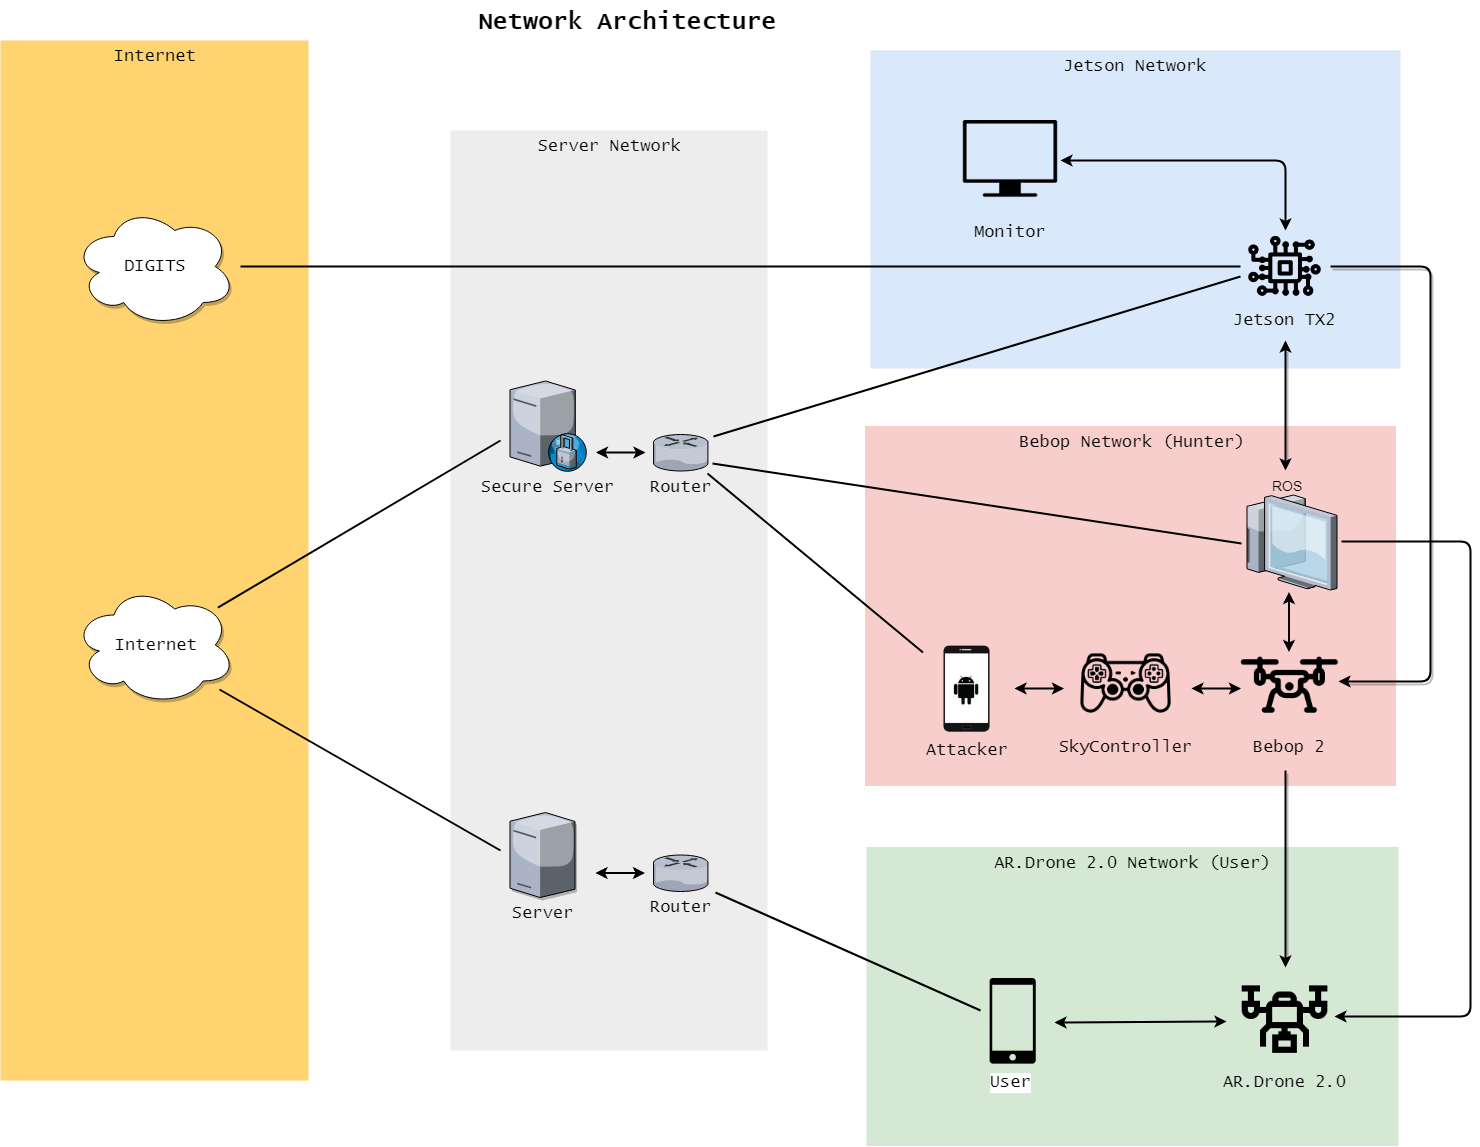

The diagram above was exported from draw.io. Its source (the exported page's mxGraphModel, read from the mxfile embedded in the PNG):
<mxGraphModel dx="2066" dy="1042" grid="1" gridSize="10" guides="1" tooltips="1" connect="1" arrows="1" fold="1" page="1" pageScale="1.5" pageWidth="1169" pageHeight="826" background="none" math="0" shadow="0">
  <root>
    <mxCell id="0" style=";html=1;" />
    <mxCell id="1" style=";html=1;" parent="0" />
    <mxCell id="6a7d8f32e03d9370-61" value="Bebop Network (Hunter)" style="whiteSpace=wrap;html=1;fillColor=#f8cecc;fontSize=17;strokeColor=none;verticalAlign=top;fontFamily=Lucida Console;fontStyle=0" parent="1" vertex="1">
      <mxGeometry x="1114.5" y="455.5" width="531" height="360" as="geometry" />
    </mxCell>
    <mxCell id="6a7d8f32e03d9370-60" value="AR.Drone 2.0 Network (User)" style="whiteSpace=wrap;html=1;fillColor=#d5e8d4;fontSize=17;strokeColor=none;verticalAlign=top;fontFamily=Lucida Console;" parent="1" vertex="1">
      <mxGeometry x="1116" y="876.5" width="532" height="299" as="geometry" />
    </mxCell>
    <mxCell id="6a7d8f32e03d9370-59" value="Server Network&lt;br style=&quot;font-size: 17px;&quot;&gt;" style="whiteSpace=wrap;html=1;fillColor=#EDEDED;fontSize=17;strokeColor=none;verticalAlign=top;fontFamily=Lucida Console;" parent="1" vertex="1">
      <mxGeometry x="700" y="160" width="317" height="920" as="geometry" />
    </mxCell>
    <mxCell id="6a7d8f32e03d9370-58" value="&lt;font face=&quot;Lucida Console&quot; style=&quot;font-size: 17px&quot;&gt;Jetson Network&lt;/font&gt;" style="whiteSpace=wrap;html=1;fillColor=#dae8fc;fontSize=14;strokeColor=none;verticalAlign=top;" parent="1" vertex="1">
      <mxGeometry x="1120" y="80" width="530" height="318" as="geometry" />
    </mxCell>
    <mxCell id="6a7d8f32e03d9370-57" value="&lt;font face=&quot;Lucida Console&quot; style=&quot;font-size: 17px&quot;&gt;Internet&lt;/font&gt;" style="whiteSpace=wrap;html=1;fillColor=#FFD470;gradientColor=none;fontSize=14;strokeColor=none;verticalAlign=top;" parent="1" vertex="1">
      <mxGeometry x="250" y="70" width="308" height="1040" as="geometry" />
    </mxCell>
    <mxCell id="6a7d8f32e03d9370-62" value="&lt;font face=&quot;Lucida Console&quot;&gt;Network Architecture&lt;/font&gt;" style="text;strokeColor=none;fillColor=none;html=1;fontSize=24;fontStyle=1;verticalAlign=middle;align=center;" parent="1" vertex="1">
      <mxGeometry x="446.5" y="30" width="861" height="40" as="geometry" />
    </mxCell>
    <mxCell id="539a37cb0329af2f-1" value="&lt;span style=&quot;&quot;&gt;Bebop 2&lt;/span&gt;" style="shape=image;html=1;verticalAlign=top;verticalLabelPosition=bottom;labelBackgroundColor=none;imageAspect=0;aspect=fixed;image=https://cdn1.iconfinder.com/data/icons/science-technology-outline/91/Science__Technology_28-128.png;rounded=0;shadow=1;glass=0;comic=0;fontFamily=Lucida Console;fontSize=17;" vertex="1" parent="1">
      <mxGeometry x="1490" y="661.5" width="98" height="98" as="geometry" />
    </mxCell>
    <mxCell id="539a37cb0329af2f-2" value="AR.Drone 2.0" style="shape=image;html=1;verticalAlign=top;verticalLabelPosition=bottom;labelBackgroundColor=none;imageAspect=0;aspect=fixed;image=https://cdn2.iconfinder.com/data/icons/technology-straight-line/128/SVG_LINE_TECHNOLOGY-05-128.png;rounded=0;shadow=1;glass=0;comic=0;fontFamily=Lucida Console;fontSize=17;" vertex="1" parent="1">
      <mxGeometry x="1485.5" y="997" width="98" height="98" as="geometry" />
    </mxCell>
    <mxCell id="539a37cb0329af2f-4" value="SkyController" style="shape=image;html=1;verticalAlign=top;verticalLabelPosition=bottom;labelBackgroundColor=none;imageAspect=0;aspect=fixed;image=https://cdn4.iconfinder.com/data/icons/video-game-adicts/1024/videogame_icons-07-128.png;rounded=0;shadow=1;glass=0;comic=0;fontFamily=Lucida Console;fontSize=17;" vertex="1" parent="1">
      <mxGeometry x="1326.5" y="661.5" width="98" height="98" as="geometry" />
    </mxCell>
    <mxCell id="539a37cb0329af2f-6" value="Attacker" style="shape=image;html=1;verticalAlign=top;verticalLabelPosition=bottom;labelBackgroundColor=none;imageAspect=0;aspect=fixed;image=https://cdn4.iconfinder.com/data/icons/smart-phones-technologies/128/android-phone.png;rounded=0;shadow=1;glass=0;comic=0;fontFamily=Lucida Console;fontSize=17;" vertex="1" parent="1">
      <mxGeometry x="1172.5" y="674.5" width="88" height="88" as="geometry" />
    </mxCell>
    <mxCell id="539a37cb0329af2f-13" value="" style="endArrow=classic;startArrow=classic;html=1;fontFamily=Lucida Console;fontSize=17;rounded=0;strokeWidth=2;" edge="1" parent="1">
      <mxGeometry width="50" height="50" relative="1" as="geometry">
        <mxPoint x="1441" y="718" as="sourcePoint" />
        <mxPoint x="1490.5" y="718" as="targetPoint" />
      </mxGeometry>
    </mxCell>
    <mxCell id="539a37cb0329af2f-15" value="" style="endArrow=classic;startArrow=classic;html=1;fontFamily=Lucida Console;fontSize=17;rounded=0;strokeWidth=2;" edge="1" parent="1">
      <mxGeometry width="50" height="50" relative="1" as="geometry">
        <mxPoint x="1264" y="718" as="sourcePoint" />
        <mxPoint x="1313.5" y="718" as="targetPoint" />
      </mxGeometry>
    </mxCell>
    <mxCell id="539a37cb0329af2f-16" value="ROS&amp;nbsp;&lt;br&gt;" style="verticalLabelPosition=top;aspect=fixed;html=1;verticalAlign=bottom;strokeColor=none;shape=mxgraph.citrix.thin_client;fillColor=#66B2FF;gradientColor=#0066CC;fontSize=14;labelPosition=center;align=center;" vertex="1" parent="1">
      <mxGeometry x="1491.5" y="524.5" width="95" height="95" as="geometry" />
    </mxCell>
    <mxCell id="539a37cb0329af2f-18" value="" style="endArrow=classic;startArrow=classic;html=1;fontFamily=Lucida Console;fontSize=17;rounded=0;strokeWidth=2;" edge="1" parent="1">
      <mxGeometry width="50" height="50" relative="1" as="geometry">
        <mxPoint x="1538.5" y="681.5" as="sourcePoint" />
        <mxPoint x="1538.5" y="621.5" as="targetPoint" />
      </mxGeometry>
    </mxCell>
    <mxCell id="539a37cb0329af2f-24" value="" style="endArrow=none;html=1;fontFamily=Lucida Console;fontSize=17;rounded=0;strokeWidth=2;exitX=0.976;exitY=1.068;exitPerimeter=0;" edge="1" parent="1" source="539a37cb0329af2f-37" target="539a37cb0329af2f-6">
      <mxGeometry width="50" height="50" relative="1" as="geometry">
        <mxPoint x="970" y="470" as="sourcePoint" />
        <mxPoint x="1023" y="452" as="targetPoint" />
      </mxGeometry>
    </mxCell>
    <mxCell id="539a37cb0329af2f-25" value="" style="endArrow=none;html=1;fontFamily=Lucida Console;fontSize=17;entryX=-0.007;entryY=0.512;entryPerimeter=0;rounded=0;strokeWidth=2;exitX=1.067;exitY=0.804;exitPerimeter=0;" edge="1" parent="1" source="539a37cb0329af2f-37" target="539a37cb0329af2f-16">
      <mxGeometry width="50" height="50" relative="1" as="geometry">
        <mxPoint x="1034" y="561" as="sourcePoint" />
        <mxPoint x="1333" y="369" as="targetPoint" />
      </mxGeometry>
    </mxCell>
    <mxCell id="539a37cb0329af2f-33" value="" style="endArrow=none;html=1;fontFamily=Lucida Console;fontSize=17;rounded=0;strokeWidth=2;entryX=0.155;entryY=0.368;entryPerimeter=0;exitX=1.121;exitY=1.018;exitPerimeter=0;" edge="1" parent="1" source="539a37cb0329af2f-55" target="539a37cb0329af2f-51">
      <mxGeometry width="50" height="50" relative="1" as="geometry">
        <mxPoint x="1016" y="914.5" as="sourcePoint" />
        <mxPoint x="1060" y="1050" as="targetPoint" />
      </mxGeometry>
    </mxCell>
    <mxCell id="539a37cb0329af2f-34" value="" style="endArrow=classic;startArrow=classic;html=1;fontFamily=Lucida Console;fontSize=17;rounded=0;strokeWidth=2;exitX=1;exitY=0.5;" edge="1" parent="1" source="539a37cb0329af2f-51">
      <mxGeometry width="50" height="50" relative="1" as="geometry">
        <mxPoint x="1356" y="1050.8654434250766" as="sourcePoint" />
        <mxPoint x="1476" y="1051" as="targetPoint" />
      </mxGeometry>
    </mxCell>
    <mxCell id="539a37cb0329af2f-36" value="" style="endArrow=classic;html=1;shadow=1;fontFamily=Lucida Console;fontSize=17;entryX=0.5;entryY=0;strokeWidth=2;" edge="1" parent="1" target="539a37cb0329af2f-2">
      <mxGeometry width="50" height="50" relative="1" as="geometry">
        <mxPoint x="1535" y="800" as="sourcePoint" />
        <mxPoint x="1640" y="520" as="targetPoint" />
      </mxGeometry>
    </mxCell>
    <mxCell id="539a37cb0329af2f-37" value="&lt;font face=&quot;Lucida Console&quot; style=&quot;font-size: 17px&quot;&gt;Router&lt;/font&gt;" style="verticalLabelPosition=bottom;aspect=fixed;html=1;verticalAlign=top;strokeColor=none;shape=mxgraph.citrix.router;fillColor=#66B2FF;gradientColor=#0066CC;fontSize=14;" vertex="1" parent="1">
      <mxGeometry x="903" y="464" width="55" height="36.5" as="geometry" />
    </mxCell>
    <mxCell id="539a37cb0329af2f-40" value="Jetson TX2&lt;br&gt;&lt;br&gt;" style="shape=image;html=1;verticalAlign=top;verticalLabelPosition=bottom;labelBackgroundColor=none;imageAspect=0;aspect=fixed;image=https://cdn1.iconfinder.com/data/icons/science-technology-outline/91/Science__Technology_31-128.png;rounded=0;shadow=1;glass=0;comic=0;fontFamily=Lucida Console;fontSize=17;" vertex="1" parent="1">
      <mxGeometry x="1498" y="259.5" width="73" height="73" as="geometry" />
    </mxCell>
    <mxCell id="539a37cb0329af2f-41" value="" style="endArrow=none;html=1;shadow=0;strokeWidth=2;fontFamily=Lucida Console;fontSize=17;entryX=-0.11;entryY=0.632;entryPerimeter=0;exitX=1.097;exitY=0.046;exitPerimeter=0;" edge="1" parent="1" source="539a37cb0329af2f-37" target="539a37cb0329af2f-40">
      <mxGeometry width="50" height="50" relative="1" as="geometry">
        <mxPoint x="970" y="410" as="sourcePoint" />
        <mxPoint x="1280" y="310" as="targetPoint" />
      </mxGeometry>
    </mxCell>
    <mxCell id="539a37cb0329af2f-42" value="" style="endArrow=classic;startArrow=classic;html=1;shadow=1;strokeWidth=2;fontFamily=Lucida Console;fontSize=17;" edge="1" parent="1">
      <mxGeometry width="50" height="50" relative="1" as="geometry">
        <mxPoint x="1535" y="500" as="sourcePoint" />
        <mxPoint x="1535" y="370" as="targetPoint" />
      </mxGeometry>
    </mxCell>
    <mxCell id="539a37cb0329af2f-43" value="" style="endArrow=classic;html=1;shadow=1;strokeWidth=2;fontFamily=Lucida Console;fontSize=17;entryX=1;entryY=0.5;" edge="1" parent="1" target="539a37cb0329af2f-1">
      <mxGeometry width="50" height="50" relative="1" as="geometry">
        <mxPoint x="1580" y="296" as="sourcePoint" />
        <mxPoint x="1680" y="290" as="targetPoint" />
        <Array as="points">
          <mxPoint x="1680" y="296" />
          <mxPoint x="1680" y="711" />
        </Array>
      </mxGeometry>
    </mxCell>
    <mxCell id="539a37cb0329af2f-44" value="Secure Server" style="verticalLabelPosition=bottom;aspect=fixed;html=1;verticalAlign=top;strokeColor=none;shape=mxgraph.citrix.proxy_server;fillColor=#66B2FF;gradientColor=#0066CC;fontSize=17;fontFamily=Lucida Console;" vertex="1" parent="1">
      <mxGeometry x="759.5" y="410.5" width="76.5" height="90" as="geometry" />
    </mxCell>
    <mxCell id="539a37cb0329af2f-49" value="Server" style="verticalLabelPosition=bottom;aspect=fixed;html=1;verticalAlign=top;strokeColor=none;align=center;outlineConnect=0;shape=mxgraph.citrix.tower_server;rounded=0;shadow=1;glass=0;comic=0;labelBackgroundColor=none;fontFamily=Lucida Console;fontSize=17;" vertex="1" parent="1">
      <mxGeometry x="759.5" y="842" width="65" height="85" as="geometry" />
    </mxCell>
    <mxCell id="539a37cb0329af2f-51" value="User" style="shape=image;html=1;verticalAlign=top;verticalLabelPosition=bottom;labelBackgroundColor=#ffffff;imageAspect=0;aspect=fixed;image=https://cdn2.iconfinder.com/data/icons/pittogrammi/142/04-128.png;rounded=0;shadow=1;glass=0;comic=0;fontFamily=Lucida Console;fontSize=17;" vertex="1" parent="1">
      <mxGeometry x="1216.5" y="1008" width="87" height="87" as="geometry" />
    </mxCell>
    <mxCell id="539a37cb0329af2f-52" value="Monitor" style="shape=image;html=1;verticalAlign=top;verticalLabelPosition=bottom;labelBackgroundColor=none;imageAspect=0;aspect=fixed;image=https://cdn2.iconfinder.com/data/icons/pittogrammi/142/03-128.png;rounded=0;shadow=1;glass=0;comic=0;fontFamily=Lucida Console;fontSize=17;imageBackground=none;" vertex="1" parent="1">
      <mxGeometry x="1212.5" y="150" width="95" height="95" as="geometry" />
    </mxCell>
    <mxCell id="539a37cb0329af2f-53" value="DIGITS&lt;br&gt;" style="ellipse;shape=cloud;whiteSpace=wrap;html=1;rounded=0;shadow=1;glass=0;comic=0;labelBackgroundColor=none;fontFamily=Lucida Console;fontSize=17;" vertex="1" parent="1">
      <mxGeometry x="323" y="236" width="162" height="120" as="geometry" />
    </mxCell>
    <mxCell id="539a37cb0329af2f-54" value="" style="endArrow=classic;startArrow=classic;html=1;shadow=0;strokeWidth=2;fontFamily=Lucida Console;fontSize=17;exitX=1.026;exitY=0.421;exitPerimeter=0;entryX=0.5;entryY=0;" edge="1" parent="1" source="539a37cb0329af2f-52" target="539a37cb0329af2f-40">
      <mxGeometry width="50" height="50" relative="1" as="geometry">
        <mxPoint x="1450" y="230" as="sourcePoint" />
        <mxPoint x="1500" y="180" as="targetPoint" />
        <Array as="points">
          <mxPoint x="1535" y="190" />
        </Array>
      </mxGeometry>
    </mxCell>
    <mxCell id="539a37cb0329af2f-55" value="&lt;font face=&quot;Lucida Console&quot; style=&quot;font-size: 17px&quot;&gt;Router&lt;/font&gt;" style="verticalLabelPosition=bottom;aspect=fixed;html=1;verticalAlign=top;strokeColor=none;shape=mxgraph.citrix.router;fillColor=#66B2FF;gradientColor=#0066CC;fontSize=14;" vertex="1" parent="1">
      <mxGeometry x="903" y="884.5" width="55" height="36.5" as="geometry" />
    </mxCell>
    <mxCell id="539a37cb0329af2f-56" value="" style="endArrow=classic;startArrow=classic;html=1;fontFamily=Lucida Console;fontSize=17;rounded=0;strokeWidth=2;" edge="1" parent="1">
      <mxGeometry width="50" height="50" relative="1" as="geometry">
        <mxPoint x="845.5" y="482" as="sourcePoint" />
        <mxPoint x="895" y="482" as="targetPoint" />
      </mxGeometry>
    </mxCell>
    <mxCell id="539a37cb0329af2f-57" value="" style="endArrow=classic;startArrow=classic;html=1;fontFamily=Lucida Console;fontSize=17;rounded=0;strokeWidth=2;" edge="1" parent="1">
      <mxGeometry width="50" height="50" relative="1" as="geometry">
        <mxPoint x="845" y="902.5" as="sourcePoint" />
        <mxPoint x="894.5" y="902.5" as="targetPoint" />
      </mxGeometry>
    </mxCell>
    <mxCell id="539a37cb0329af2f-58" value="Internet" style="ellipse;shape=cloud;whiteSpace=wrap;html=1;rounded=0;shadow=1;glass=0;comic=0;labelBackgroundColor=none;fontFamily=Lucida Console;fontSize=17;" vertex="1" parent="1">
      <mxGeometry x="323" y="614.5" width="162" height="120" as="geometry" />
    </mxCell>
    <mxCell id="539a37cb0329af2f-61" value="" style="endArrow=none;html=1;shadow=0;strokeWidth=2;fontFamily=Lucida Console;fontSize=17;" edge="1" parent="1" source="539a37cb0329af2f-58">
      <mxGeometry width="50" height="50" relative="1" as="geometry">
        <mxPoint x="610" y="570" as="sourcePoint" />
        <mxPoint x="750" y="470" as="targetPoint" />
      </mxGeometry>
    </mxCell>
    <mxCell id="539a37cb0329af2f-62" value="" style="endArrow=none;html=1;shadow=0;strokeWidth=2;fontFamily=Lucida Console;fontSize=17;exitX=0.899;exitY=0.871;exitPerimeter=0;" edge="1" parent="1" source="539a37cb0329af2f-58">
      <mxGeometry width="50" height="50" relative="1" as="geometry">
        <mxPoint x="570" y="800" as="sourcePoint" />
        <mxPoint x="750" y="880" as="targetPoint" />
      </mxGeometry>
    </mxCell>
    <mxCell id="539a37cb0329af2f-63" value="" style="endArrow=none;html=1;shadow=0;strokeWidth=2;fontFamily=Lucida Console;fontSize=17;" edge="1" parent="1">
      <mxGeometry width="50" height="50" relative="1" as="geometry">
        <mxPoint x="490" y="296" as="sourcePoint" />
        <mxPoint x="1490" y="296" as="targetPoint" />
      </mxGeometry>
    </mxCell>
    <mxCell id="539a37cb0329af2f-64" value="" style="endArrow=classic;html=1;shadow=0;strokeWidth=2;fontFamily=Lucida Console;fontSize=17;exitX=1.051;exitY=0.489;exitPerimeter=0;entryX=1;entryY=0.5;" edge="1" parent="1" source="539a37cb0329af2f-16" target="539a37cb0329af2f-2">
      <mxGeometry width="50" height="50" relative="1" as="geometry">
        <mxPoint x="1620" y="600" as="sourcePoint" />
        <mxPoint x="1670" y="550" as="targetPoint" />
        <Array as="points">
          <mxPoint x="1720" y="571" />
          <mxPoint x="1720" y="1046" />
        </Array>
      </mxGeometry>
    </mxCell>
  </root>
</mxGraphModel>